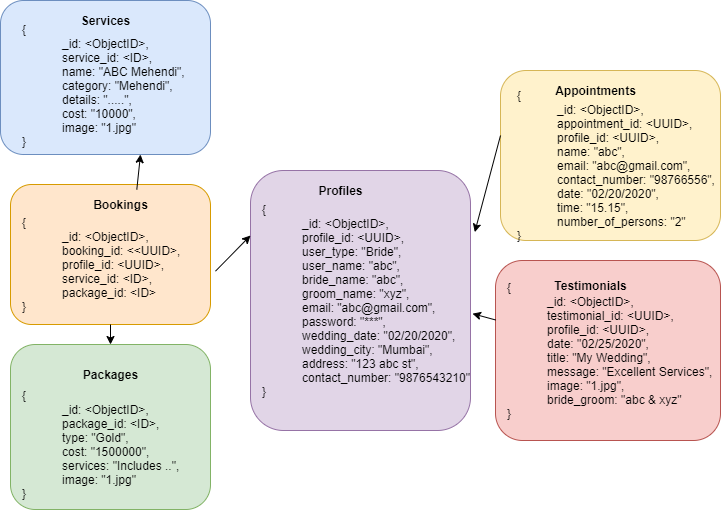

The diagram above was exported from draw.io. Its source (the exported page's mxGraphModel, read from the mxfile embedded in the PNG):
<mxGraphModel dx="1609" dy="1638" grid="1" gridSize="10" guides="1" tooltips="1" connect="1" arrows="1" fold="1" page="1" pageScale="1" pageWidth="827" pageHeight="1169" math="0" shadow="0">
  <root>
    <mxCell id="0" />
    <mxCell id="1" parent="0" />
    <mxCell id="0UHoHxnLFFbEKPhkNpDi-1" value="" style="rounded=1;whiteSpace=wrap;html=1;fillColor=#e1d5e7;strokeColor=#9673a6;" parent="1" vertex="1">
      <mxGeometry x="90" y="130" width="220" height="260" as="geometry" />
    </mxCell>
    <mxCell id="0UHoHxnLFFbEKPhkNpDi-2" value="Profiles" style="text;html=1;resizable=0;autosize=1;align=center;verticalAlign=middle;points=[];fillColor=none;strokeColor=none;rounded=0;fontStyle=1" parent="1" vertex="1">
      <mxGeometry x="150" y="140" width="60" height="20" as="geometry" />
    </mxCell>
    <mxCell id="0UHoHxnLFFbEKPhkNpDi-3" value="{&lt;br&gt;&lt;blockquote style=&quot;margin: 0px 0px 0px 40px ; border: none ; padding: 0px&quot;&gt;_id: &amp;lt;ObjectID&amp;gt;,&lt;br&gt;&lt;/blockquote&gt;&lt;blockquote style=&quot;margin: 0px 0px 0px 40px ; border: none ; padding: 0px&quot;&gt;profile_id: &amp;lt;UUID&amp;gt;,&lt;/blockquote&gt;&lt;blockquote style=&quot;margin: 0px 0px 0px 40px ; border: none ; padding: 0px&quot;&gt;user_type: &quot;Bride&quot;,&lt;br&gt;user_name: &quot;abc&quot;,&lt;/blockquote&gt;&lt;blockquote style=&quot;margin: 0px 0px 0px 40px ; border: none ; padding: 0px&quot;&gt;&lt;div&gt;bride_name: &quot;abc&quot;,&lt;/div&gt;&lt;div&gt;groom_name: &quot;xyz&quot;,&lt;/div&gt;&lt;div&gt;email: &quot;abc@gmail.com&quot;,&lt;/div&gt;&lt;div&gt;password: &quot;***&quot;,&lt;br&gt;&lt;/div&gt;&lt;div&gt;wedding_date: &quot;02/20/2020&quot;,&lt;/div&gt;&lt;div&gt;wedding_city: &quot;Mumbai&quot;,&lt;/div&gt;&lt;div&gt;address: &quot;123 abc st&quot;,&lt;/div&gt;&lt;div&gt;contact_number: &quot;9876543210&quot;&lt;/div&gt;&lt;/blockquote&gt;}" style="text;html=1;resizable=0;autosize=1;align=left;verticalAlign=middle;points=[];fillColor=none;strokeColor=none;rounded=0;" parent="1" vertex="1">
      <mxGeometry x="100" y="160" width="220" height="200" as="geometry" />
    </mxCell>
    <mxCell id="0UHoHxnLFFbEKPhkNpDi-5" value="" style="rounded=1;whiteSpace=wrap;html=1;fillColor=#fff2cc;strokeColor=#d6b656;" parent="1" vertex="1">
      <mxGeometry x="340" y="30" width="220" height="170" as="geometry" />
    </mxCell>
    <mxCell id="0UHoHxnLFFbEKPhkNpDi-6" value="Appointments" style="text;html=1;resizable=0;autosize=1;align=center;verticalAlign=middle;points=[];fillColor=none;strokeColor=none;rounded=0;fontStyle=1" parent="1" vertex="1">
      <mxGeometry x="385" y="40" width="100" height="20" as="geometry" />
    </mxCell>
    <mxCell id="0UHoHxnLFFbEKPhkNpDi-7" value="{&lt;br&gt;&lt;blockquote style=&quot;margin: 0 0 0 40px ; border: none ; padding: 0px&quot;&gt;_id: &amp;lt;ObjectID&amp;gt;,&lt;/blockquote&gt;&lt;blockquote style=&quot;margin: 0 0 0 40px ; border: none ; padding: 0px&quot;&gt;appointment_id: &amp;lt;UUID&amp;gt;,&lt;/blockquote&gt;&lt;blockquote style=&quot;margin: 0 0 0 40px ; border: none ; padding: 0px&quot;&gt;profile_id: &amp;lt;UUID&amp;gt;,&lt;br&gt;&lt;/blockquote&gt;&lt;blockquote style=&quot;margin: 0 0 0 40px ; border: none ; padding: 0px&quot;&gt;name: &quot;abc&quot;,&lt;/blockquote&gt;&lt;blockquote style=&quot;margin: 0 0 0 40px ; border: none ; padding: 0px&quot;&gt;email: &quot;abc@gmail.com&quot;,&lt;/blockquote&gt;&lt;blockquote style=&quot;margin: 0 0 0 40px ; border: none ; padding: 0px&quot;&gt;contact_number: &quot;98766556&lt;span&gt;&quot;,&lt;/span&gt;&lt;/blockquote&gt;&lt;blockquote style=&quot;margin: 0 0 0 40px ; border: none ; padding: 0px&quot;&gt;&lt;span&gt;date: &quot;02/20/2020&quot;,&lt;/span&gt;&lt;/blockquote&gt;&lt;blockquote style=&quot;margin: 0 0 0 40px ; border: none ; padding: 0px&quot;&gt;&lt;span&gt;time: &quot;15.15&quot;,&lt;/span&gt;&lt;/blockquote&gt;&lt;blockquote style=&quot;margin: 0 0 0 40px ; border: none ; padding: 0px&quot;&gt;&lt;span&gt;number_of_persons: &quot;2&quot;&lt;/span&gt;&lt;/blockquote&gt;}" style="text;html=1;resizable=0;autosize=1;align=left;verticalAlign=middle;points=[];fillColor=none;strokeColor=none;rounded=0;" parent="1" vertex="1">
      <mxGeometry x="355" y="45" width="210" height="160" as="geometry" />
    </mxCell>
    <mxCell id="0UHoHxnLFFbEKPhkNpDi-10" value="" style="rounded=1;whiteSpace=wrap;html=1;fillColor=#f8cecc;strokeColor=#b85450;" parent="1" vertex="1">
      <mxGeometry x="335" y="220" width="225" height="180" as="geometry" />
    </mxCell>
    <mxCell id="0UHoHxnLFFbEKPhkNpDi-11" value="Testimonials" style="text;html=1;resizable=0;autosize=1;align=center;verticalAlign=middle;points=[];fillColor=none;strokeColor=none;rounded=0;fontStyle=1" parent="1" vertex="1">
      <mxGeometry x="385" y="235" width="90" height="20" as="geometry" />
    </mxCell>
    <mxCell id="0UHoHxnLFFbEKPhkNpDi-12" value="{&lt;br&gt;&lt;blockquote style=&quot;margin: 0 0 0 40px ; border: none ; padding: 0px&quot;&gt;_id: &amp;lt;ObjectID&amp;gt;,&lt;/blockquote&gt;&lt;blockquote style=&quot;margin: 0 0 0 40px ; border: none ; padding: 0px&quot;&gt;testimonial_id: &amp;lt;UUID&amp;gt;,&lt;/blockquote&gt;&lt;blockquote style=&quot;margin: 0 0 0 40px ; border: none ; padding: 0px&quot;&gt;profile_id: &amp;lt;UUID&amp;gt;,&lt;/blockquote&gt;&lt;blockquote style=&quot;margin: 0 0 0 40px ; border: none ; padding: 0px&quot;&gt;date: &quot;02/25/2020&quot;,&lt;/blockquote&gt;&lt;blockquote style=&quot;margin: 0 0 0 40px ; border: none ; padding: 0px&quot;&gt;title: &quot;My Wedding&quot;,&lt;/blockquote&gt;&lt;blockquote style=&quot;margin: 0 0 0 40px ; border: none ; padding: 0px&quot;&gt;message: &quot;Excellent Services&quot;,&lt;/blockquote&gt;&lt;blockquote style=&quot;margin: 0 0 0 40px ; border: none ; padding: 0px&quot;&gt;image: &quot;1.jpg&quot;,&lt;/blockquote&gt;&lt;blockquote style=&quot;margin: 0 0 0 40px ; border: none ; padding: 0px&quot;&gt;bride_groom: &quot;abc &amp;amp; xyz&quot;&lt;/blockquote&gt;}" style="text;html=1;resizable=0;autosize=1;align=left;verticalAlign=middle;points=[];fillColor=none;strokeColor=none;rounded=0;" parent="1" vertex="1">
      <mxGeometry x="345" y="235" width="220" height="150" as="geometry" />
    </mxCell>
    <mxCell id="0UHoHxnLFFbEKPhkNpDi-14" value="" style="rounded=1;whiteSpace=wrap;html=1;fillColor=#d5e8d4;strokeColor=#82b366;" parent="1" vertex="1">
      <mxGeometry x="-150" y="304" width="200" height="165" as="geometry" />
    </mxCell>
    <mxCell id="0UHoHxnLFFbEKPhkNpDi-15" value="Packages" style="text;html=1;resizable=0;autosize=1;align=center;verticalAlign=middle;points=[];fillColor=none;strokeColor=none;rounded=0;fontStyle=1" parent="1" vertex="1">
      <mxGeometry x="-85" y="324" width="70" height="20" as="geometry" />
    </mxCell>
    <mxCell id="0UHoHxnLFFbEKPhkNpDi-16" value="{&lt;br&gt;&lt;blockquote style=&quot;margin: 0 0 0 40px ; border: none ; padding: 0px&quot;&gt;_id: &amp;lt;ObjectID&amp;gt;,&lt;br&gt;package_id: &amp;lt;ID&amp;gt;,&lt;/blockquote&gt;&lt;blockquote style=&quot;margin: 0 0 0 40px ; border: none ; padding: 0px&quot;&gt;type: &quot;Gold&quot;,&lt;/blockquote&gt;&lt;blockquote style=&quot;margin: 0 0 0 40px ; border: none ; padding: 0px&quot;&gt;cost: &quot;1500000&quot;,&lt;/blockquote&gt;&lt;blockquote style=&quot;margin: 0 0 0 40px ; border: none ; padding: 0px&quot;&gt;services: &quot;Includes ..&quot;,&lt;/blockquote&gt;&lt;blockquote style=&quot;margin: 0 0 0 40px ; border: none ; padding: 0px&quot;&gt;image: &quot;1.jpg&quot;&lt;/blockquote&gt;&lt;blockquote style=&quot;margin: 0 0 0 40px ; border: none ; padding: 0px&quot;&gt;&lt;div&gt;&lt;/div&gt;&lt;/blockquote&gt;}" style="text;html=1;resizable=0;autosize=1;align=left;verticalAlign=middle;points=[];fillColor=none;strokeColor=none;rounded=0;" parent="1" vertex="1">
      <mxGeometry x="-140" y="344" width="170" height="120" as="geometry" />
    </mxCell>
    <mxCell id="0UHoHxnLFFbEKPhkNpDi-21" value="" style="rounded=1;whiteSpace=wrap;html=1;fillColor=#dae8fc;strokeColor=#6c8ebf;" parent="1" vertex="1">
      <mxGeometry x="-160" y="-40" width="210" height="154" as="geometry" />
    </mxCell>
    <mxCell id="0UHoHxnLFFbEKPhkNpDi-22" value="Services" style="text;html=1;resizable=0;autosize=1;align=center;verticalAlign=middle;points=[];fillColor=none;strokeColor=none;rounded=0;fontStyle=1" parent="1" vertex="1">
      <mxGeometry x="-85" y="-30" width="60" height="20" as="geometry" />
    </mxCell>
    <mxCell id="0UHoHxnLFFbEKPhkNpDi-23" value="{&lt;br&gt;&lt;blockquote style=&quot;margin: 0 0 0 40px ; border: none ; padding: 0px&quot;&gt;_id: &amp;lt;ObjectID&amp;gt;,&lt;br&gt;service_id: &amp;lt;ID&amp;gt;,&lt;/blockquote&gt;&lt;blockquote style=&quot;margin: 0 0 0 40px ; border: none ; padding: 0px&quot;&gt;name: &quot;ABC Mehendi&quot;,&lt;/blockquote&gt;&lt;blockquote style=&quot;margin: 0 0 0 40px ; border: none ; padding: 0px&quot;&gt;category: &quot;Mehendi&quot;,&lt;/blockquote&gt;&lt;blockquote style=&quot;margin: 0 0 0 40px ; border: none ; padding: 0px&quot;&gt;details: &quot;.....&quot;,&lt;/blockquote&gt;&lt;blockquote style=&quot;margin: 0 0 0 40px ; border: none ; padding: 0px&quot;&gt;cost: &quot;10000&quot;,&lt;/blockquote&gt;&lt;blockquote style=&quot;margin: 0 0 0 40px ; border: none ; padding: 0px&quot;&gt;image: &quot;1.jpg&quot;&lt;/blockquote&gt;&lt;blockquote style=&quot;margin: 0 0 0 40px ; border: none ; padding: 0px&quot;&gt;&lt;div&gt;&lt;/div&gt;&lt;/blockquote&gt;}" style="text;html=1;resizable=0;autosize=1;align=left;verticalAlign=middle;points=[];fillColor=none;strokeColor=none;rounded=0;" parent="1" vertex="1">
      <mxGeometry x="-140" y="-20" width="180" height="130" as="geometry" />
    </mxCell>
    <mxCell id="0UHoHxnLFFbEKPhkNpDi-24" value="" style="rounded=1;whiteSpace=wrap;html=1;fillColor=#ffe6cc;strokeColor=#d79b00;" parent="1" vertex="1">
      <mxGeometry x="-150" y="144" width="200" height="140" as="geometry" />
    </mxCell>
    <mxCell id="0UHoHxnLFFbEKPhkNpDi-25" value="Bookings" style="text;html=1;resizable=0;autosize=1;align=center;verticalAlign=middle;points=[];fillColor=none;strokeColor=none;rounded=0;fontStyle=1" parent="1" vertex="1">
      <mxGeometry x="-75" y="154" width="70" height="20" as="geometry" />
    </mxCell>
    <mxCell id="0UHoHxnLFFbEKPhkNpDi-26" value="{&lt;br&gt;&lt;blockquote style=&quot;margin: 0 0 0 40px ; border: none ; padding: 0px&quot;&gt;_id: &amp;lt;ObjectID&amp;gt;,&lt;/blockquote&gt;&lt;blockquote style=&quot;margin: 0 0 0 40px ; border: none ; padding: 0px&quot;&gt;booking_id: &amp;lt;&amp;lt;UUID&amp;gt;,&lt;/blockquote&gt;&lt;blockquote style=&quot;margin: 0 0 0 40px ; border: none ; padding: 0px&quot;&gt;profile_id: &amp;lt;UUID&amp;gt;,&lt;br&gt;&lt;/blockquote&gt;&lt;blockquote style=&quot;margin: 0 0 0 40px ; border: none ; padding: 0px&quot;&gt;service_id: &amp;lt;ID&amp;gt;,&lt;/blockquote&gt;&lt;blockquote style=&quot;margin: 0 0 0 40px ; border: none ; padding: 0px&quot;&gt;package_id: &amp;lt;ID&amp;gt;&lt;/blockquote&gt;}" style="text;html=1;resizable=0;autosize=1;align=left;verticalAlign=middle;points=[];fillColor=none;strokeColor=none;rounded=0;" parent="1" vertex="1">
      <mxGeometry x="-140" y="174" width="170" height="100" as="geometry" />
    </mxCell>
    <mxCell id="nyFbQiraoqVGGeFMgB_I-6" value="" style="endArrow=classic;html=1;entryX=0;entryY=0.25;entryDx=0;entryDy=0;exitX=1.025;exitY=0.619;exitDx=0;exitDy=0;exitPerimeter=0;" parent="1" source="0UHoHxnLFFbEKPhkNpDi-24" target="0UHoHxnLFFbEKPhkNpDi-1" edge="1">
      <mxGeometry width="50" height="50" relative="1" as="geometry">
        <mxPoint x="60" y="160" as="sourcePoint" />
        <mxPoint x="-100" y="560" as="targetPoint" />
      </mxGeometry>
    </mxCell>
    <mxCell id="nyFbQiraoqVGGeFMgB_I-7" value="" style="endArrow=classic;html=1;exitX=0.733;exitY=-0.25;exitDx=0;exitDy=0;exitPerimeter=0;" parent="1" source="0UHoHxnLFFbEKPhkNpDi-25" edge="1">
      <mxGeometry width="50" height="50" relative="1" as="geometry">
        <mxPoint x="50" y="434" as="sourcePoint" />
        <mxPoint x="-20" y="114" as="targetPoint" />
      </mxGeometry>
    </mxCell>
    <mxCell id="nyFbQiraoqVGGeFMgB_I-9" value="" style="endArrow=classic;html=1;exitX=0.5;exitY=1;exitDx=0;exitDy=0;entryX=0.5;entryY=0;entryDx=0;entryDy=0;" parent="1" source="0UHoHxnLFFbEKPhkNpDi-24" target="0UHoHxnLFFbEKPhkNpDi-14" edge="1">
      <mxGeometry width="50" height="50" relative="1" as="geometry">
        <mxPoint x="-150" y="694" as="sourcePoint" />
        <mxPoint x="-100" y="644" as="targetPoint" />
      </mxGeometry>
    </mxCell>
    <mxCell id="nyFbQiraoqVGGeFMgB_I-10" value="" style="endArrow=classic;html=1;entryX=0.974;entryY=0.158;entryDx=0;entryDy=0;entryPerimeter=0;" parent="1" target="0UHoHxnLFFbEKPhkNpDi-3" edge="1">
      <mxGeometry width="50" height="50" relative="1" as="geometry">
        <mxPoint x="340" y="95" as="sourcePoint" />
        <mxPoint x="230" y="480" as="targetPoint" />
      </mxGeometry>
    </mxCell>
    <mxCell id="nyFbQiraoqVGGeFMgB_I-11" value="" style="endArrow=classic;html=1;" parent="1" source="0UHoHxnLFFbEKPhkNpDi-10" edge="1">
      <mxGeometry width="50" height="50" relative="1" as="geometry">
        <mxPoint x="327.9000000000001" y="275.08000000000004" as="sourcePoint" />
        <mxPoint x="312" y="273.1755361397935" as="targetPoint" />
      </mxGeometry>
    </mxCell>
  </root>
</mxGraphModel>